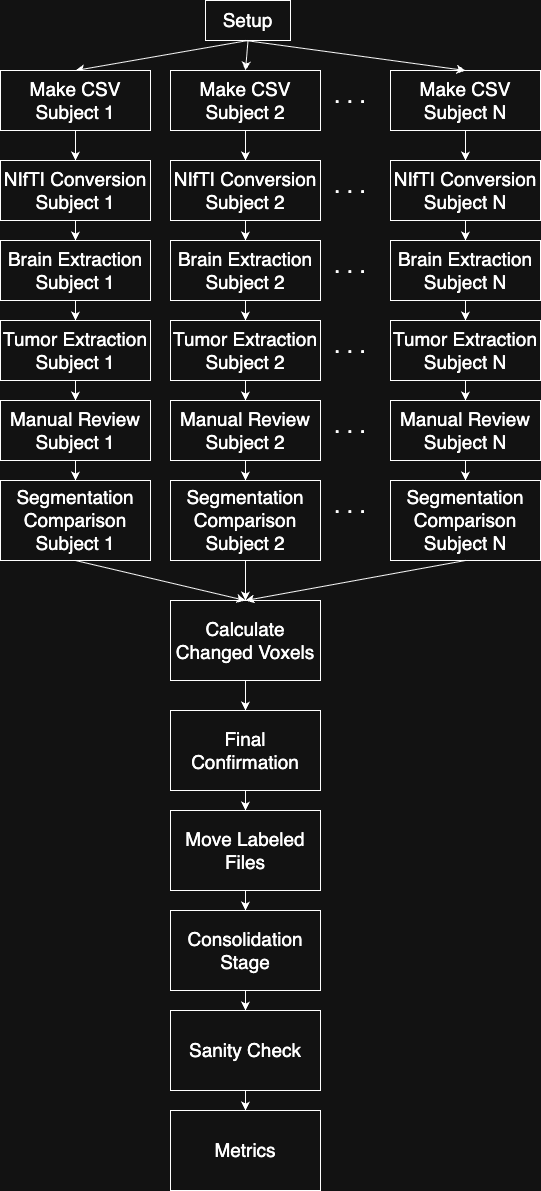

The diagram above was exported from draw.io. Its source (the exported page's mxGraphModel, read from the mxfile embedded in the PNG):
<mxGraphModel dx="1426" dy="766" grid="1" gridSize="10" guides="1" tooltips="1" connect="1" arrows="1" fold="1" page="1" pageScale="1" pageWidth="850" pageHeight="1100" math="0" shadow="0">
  <root>
    <mxCell id="0" />
    <mxCell id="1" parent="0" />
    <mxCell id="nyDaCIWEOZwXtwbUHYjJ-1" value="&lt;font&gt;Setup&lt;/font&gt;" style="rounded=0;whiteSpace=wrap;html=1;fontSize=19;" vertex="1" parent="1">
      <mxGeometry x="360" y="50" width="85" height="40" as="geometry" />
    </mxCell>
    <mxCell id="nyDaCIWEOZwXtwbUHYjJ-9" value="" style="endArrow=classic;html=1;rounded=0;exitX=0.5;exitY=1;exitDx=0;exitDy=0;entryX=0.5;entryY=0;entryDx=0;entryDy=0;" edge="1" parent="1" source="nyDaCIWEOZwXtwbUHYjJ-1" target="nyDaCIWEOZwXtwbUHYjJ-3">
      <mxGeometry width="50" height="50" relative="1" as="geometry">
        <mxPoint x="400" y="430" as="sourcePoint" />
        <mxPoint x="450" y="190" as="targetPoint" />
      </mxGeometry>
    </mxCell>
    <mxCell id="nyDaCIWEOZwXtwbUHYjJ-37" value="" style="group" vertex="1" connectable="0" parent="1">
      <mxGeometry x="155" y="120" width="150" height="490" as="geometry" />
    </mxCell>
    <mxCell id="nyDaCIWEOZwXtwbUHYjJ-2" value="Tumor Extraction&lt;div&gt;Subject 1&lt;/div&gt;" style="rounded=0;whiteSpace=wrap;html=1;fontSize=19;" vertex="1" parent="nyDaCIWEOZwXtwbUHYjJ-37">
      <mxGeometry y="250" width="150" height="60" as="geometry" />
    </mxCell>
    <mxCell id="nyDaCIWEOZwXtwbUHYjJ-3" value="&lt;font&gt;Make CSV&lt;/font&gt;&lt;div&gt;&lt;font&gt;Subject 1&lt;/font&gt;&lt;/div&gt;" style="rounded=0;whiteSpace=wrap;html=1;fontSize=19;" vertex="1" parent="nyDaCIWEOZwXtwbUHYjJ-37">
      <mxGeometry width="150" height="60" as="geometry" />
    </mxCell>
    <mxCell id="nyDaCIWEOZwXtwbUHYjJ-4" value="&lt;div&gt;Manual Review Subject 1&lt;/div&gt;" style="rounded=0;whiteSpace=wrap;html=1;fontSize=19;" vertex="1" parent="nyDaCIWEOZwXtwbUHYjJ-37">
      <mxGeometry y="330" width="150" height="60" as="geometry" />
    </mxCell>
    <mxCell id="nyDaCIWEOZwXtwbUHYjJ-5" value="Brain Extraction&lt;div&gt;Subject 1&lt;/div&gt;" style="rounded=0;whiteSpace=wrap;html=1;fontSize=19;" vertex="1" parent="nyDaCIWEOZwXtwbUHYjJ-37">
      <mxGeometry y="170" width="150" height="60" as="geometry" />
    </mxCell>
    <mxCell id="nyDaCIWEOZwXtwbUHYjJ-6" value="NIfTI Conversion&lt;div&gt;Subject 1&lt;/div&gt;" style="rounded=0;whiteSpace=wrap;html=1;fontSize=19;" vertex="1" parent="nyDaCIWEOZwXtwbUHYjJ-37">
      <mxGeometry y="90" width="150" height="60" as="geometry" />
    </mxCell>
    <mxCell id="nyDaCIWEOZwXtwbUHYjJ-7" value="&lt;div&gt;Segmentation Comparison Subject 1&lt;/div&gt;" style="rounded=0;whiteSpace=wrap;html=1;fontSize=19;" vertex="1" parent="nyDaCIWEOZwXtwbUHYjJ-37">
      <mxGeometry y="410" width="150" height="80" as="geometry" />
    </mxCell>
    <mxCell id="nyDaCIWEOZwXtwbUHYjJ-10" value="" style="endArrow=classic;html=1;rounded=0;entryX=0.5;entryY=0;entryDx=0;entryDy=0;exitX=0.5;exitY=1;exitDx=0;exitDy=0;" edge="1" parent="nyDaCIWEOZwXtwbUHYjJ-37" source="nyDaCIWEOZwXtwbUHYjJ-3" target="nyDaCIWEOZwXtwbUHYjJ-6">
      <mxGeometry width="50" height="50" relative="1" as="geometry">
        <mxPoint x="260" y="310" as="sourcePoint" />
        <mxPoint x="310" y="260" as="targetPoint" />
      </mxGeometry>
    </mxCell>
    <mxCell id="nyDaCIWEOZwXtwbUHYjJ-11" value="" style="endArrow=classic;html=1;rounded=0;entryX=0.5;entryY=0;entryDx=0;entryDy=0;exitX=0.5;exitY=1;exitDx=0;exitDy=0;" edge="1" parent="nyDaCIWEOZwXtwbUHYjJ-37" source="nyDaCIWEOZwXtwbUHYjJ-2" target="nyDaCIWEOZwXtwbUHYjJ-4">
      <mxGeometry width="50" height="50" relative="1" as="geometry">
        <mxPoint x="260" y="310" as="sourcePoint" />
        <mxPoint x="300" y="270" as="targetPoint" />
      </mxGeometry>
    </mxCell>
    <mxCell id="nyDaCIWEOZwXtwbUHYjJ-12" value="" style="endArrow=classic;html=1;rounded=0;entryX=0.5;entryY=0;entryDx=0;entryDy=0;exitX=0.5;exitY=1;exitDx=0;exitDy=0;" edge="1" parent="nyDaCIWEOZwXtwbUHYjJ-37" source="nyDaCIWEOZwXtwbUHYjJ-5" target="nyDaCIWEOZwXtwbUHYjJ-2">
      <mxGeometry width="50" height="50" relative="1" as="geometry">
        <mxPoint x="260" y="310" as="sourcePoint" />
        <mxPoint x="310" y="260" as="targetPoint" />
      </mxGeometry>
    </mxCell>
    <mxCell id="nyDaCIWEOZwXtwbUHYjJ-13" value="" style="endArrow=classic;html=1;rounded=0;entryX=0.5;entryY=0;entryDx=0;entryDy=0;exitX=0.5;exitY=1;exitDx=0;exitDy=0;" edge="1" parent="nyDaCIWEOZwXtwbUHYjJ-37" source="nyDaCIWEOZwXtwbUHYjJ-6" target="nyDaCIWEOZwXtwbUHYjJ-5">
      <mxGeometry width="50" height="50" relative="1" as="geometry">
        <mxPoint x="260" y="310" as="sourcePoint" />
        <mxPoint x="310" y="260" as="targetPoint" />
      </mxGeometry>
    </mxCell>
    <mxCell id="nyDaCIWEOZwXtwbUHYjJ-14" value="" style="endArrow=classic;html=1;rounded=0;entryX=0.5;entryY=0;entryDx=0;entryDy=0;exitX=0.5;exitY=1;exitDx=0;exitDy=0;" edge="1" parent="nyDaCIWEOZwXtwbUHYjJ-37" source="nyDaCIWEOZwXtwbUHYjJ-4" target="nyDaCIWEOZwXtwbUHYjJ-7">
      <mxGeometry width="50" height="50" relative="1" as="geometry">
        <mxPoint x="260" y="310" as="sourcePoint" />
        <mxPoint x="310" y="260" as="targetPoint" />
      </mxGeometry>
    </mxCell>
    <mxCell id="nyDaCIWEOZwXtwbUHYjJ-50" value="" style="group" vertex="1" connectable="0" parent="1">
      <mxGeometry x="545" y="120" width="150" height="490" as="geometry" />
    </mxCell>
    <mxCell id="nyDaCIWEOZwXtwbUHYjJ-51" value="Tumor Extraction&lt;div&gt;Subject N&lt;/div&gt;" style="rounded=0;whiteSpace=wrap;html=1;fontSize=19;" vertex="1" parent="nyDaCIWEOZwXtwbUHYjJ-50">
      <mxGeometry y="250" width="150" height="60" as="geometry" />
    </mxCell>
    <mxCell id="nyDaCIWEOZwXtwbUHYjJ-52" value="&lt;font&gt;Make CSV&lt;/font&gt;&lt;div&gt;&lt;font&gt;Subject N&lt;/font&gt;&lt;/div&gt;" style="rounded=0;whiteSpace=wrap;html=1;fontSize=19;" vertex="1" parent="nyDaCIWEOZwXtwbUHYjJ-50">
      <mxGeometry width="150" height="60" as="geometry" />
    </mxCell>
    <mxCell id="nyDaCIWEOZwXtwbUHYjJ-53" value="&lt;div&gt;Manual Review Subject N&lt;/div&gt;" style="rounded=0;whiteSpace=wrap;html=1;fontSize=19;" vertex="1" parent="nyDaCIWEOZwXtwbUHYjJ-50">
      <mxGeometry y="330" width="150" height="60" as="geometry" />
    </mxCell>
    <mxCell id="nyDaCIWEOZwXtwbUHYjJ-54" value="Brain Extraction&lt;div&gt;Subject N&lt;/div&gt;" style="rounded=0;whiteSpace=wrap;html=1;fontSize=19;" vertex="1" parent="nyDaCIWEOZwXtwbUHYjJ-50">
      <mxGeometry y="170" width="150" height="60" as="geometry" />
    </mxCell>
    <mxCell id="nyDaCIWEOZwXtwbUHYjJ-55" value="NIfTI Conversion&lt;div&gt;Subject N&lt;/div&gt;" style="rounded=0;whiteSpace=wrap;html=1;fontSize=19;" vertex="1" parent="nyDaCIWEOZwXtwbUHYjJ-50">
      <mxGeometry y="90" width="150" height="60" as="geometry" />
    </mxCell>
    <mxCell id="nyDaCIWEOZwXtwbUHYjJ-56" value="&lt;div&gt;Segmentation Comparison Subject N&lt;/div&gt;" style="rounded=0;whiteSpace=wrap;html=1;fontSize=19;" vertex="1" parent="nyDaCIWEOZwXtwbUHYjJ-50">
      <mxGeometry y="410" width="150" height="80" as="geometry" />
    </mxCell>
    <mxCell id="nyDaCIWEOZwXtwbUHYjJ-57" value="" style="endArrow=classic;html=1;rounded=0;entryX=0.5;entryY=0;entryDx=0;entryDy=0;exitX=0.5;exitY=1;exitDx=0;exitDy=0;" edge="1" parent="nyDaCIWEOZwXtwbUHYjJ-50" source="nyDaCIWEOZwXtwbUHYjJ-52" target="nyDaCIWEOZwXtwbUHYjJ-55">
      <mxGeometry width="50" height="50" relative="1" as="geometry">
        <mxPoint x="260" y="310" as="sourcePoint" />
        <mxPoint x="310" y="260" as="targetPoint" />
      </mxGeometry>
    </mxCell>
    <mxCell id="nyDaCIWEOZwXtwbUHYjJ-58" value="" style="endArrow=classic;html=1;rounded=0;entryX=0.5;entryY=0;entryDx=0;entryDy=0;exitX=0.5;exitY=1;exitDx=0;exitDy=0;" edge="1" parent="nyDaCIWEOZwXtwbUHYjJ-50" source="nyDaCIWEOZwXtwbUHYjJ-51" target="nyDaCIWEOZwXtwbUHYjJ-53">
      <mxGeometry width="50" height="50" relative="1" as="geometry">
        <mxPoint x="260" y="310" as="sourcePoint" />
        <mxPoint x="300" y="270" as="targetPoint" />
      </mxGeometry>
    </mxCell>
    <mxCell id="nyDaCIWEOZwXtwbUHYjJ-59" value="" style="endArrow=classic;html=1;rounded=0;entryX=0.5;entryY=0;entryDx=0;entryDy=0;exitX=0.5;exitY=1;exitDx=0;exitDy=0;" edge="1" parent="nyDaCIWEOZwXtwbUHYjJ-50" source="nyDaCIWEOZwXtwbUHYjJ-54" target="nyDaCIWEOZwXtwbUHYjJ-51">
      <mxGeometry width="50" height="50" relative="1" as="geometry">
        <mxPoint x="260" y="310" as="sourcePoint" />
        <mxPoint x="310" y="260" as="targetPoint" />
      </mxGeometry>
    </mxCell>
    <mxCell id="nyDaCIWEOZwXtwbUHYjJ-60" value="" style="endArrow=classic;html=1;rounded=0;entryX=0.5;entryY=0;entryDx=0;entryDy=0;exitX=0.5;exitY=1;exitDx=0;exitDy=0;" edge="1" parent="nyDaCIWEOZwXtwbUHYjJ-50" source="nyDaCIWEOZwXtwbUHYjJ-55" target="nyDaCIWEOZwXtwbUHYjJ-54">
      <mxGeometry width="50" height="50" relative="1" as="geometry">
        <mxPoint x="260" y="310" as="sourcePoint" />
        <mxPoint x="310" y="260" as="targetPoint" />
      </mxGeometry>
    </mxCell>
    <mxCell id="nyDaCIWEOZwXtwbUHYjJ-61" value="" style="endArrow=classic;html=1;rounded=0;entryX=0.5;entryY=0;entryDx=0;entryDy=0;exitX=0.5;exitY=1;exitDx=0;exitDy=0;" edge="1" parent="nyDaCIWEOZwXtwbUHYjJ-50" source="nyDaCIWEOZwXtwbUHYjJ-53" target="nyDaCIWEOZwXtwbUHYjJ-56">
      <mxGeometry width="50" height="50" relative="1" as="geometry">
        <mxPoint x="260" y="310" as="sourcePoint" />
        <mxPoint x="310" y="260" as="targetPoint" />
      </mxGeometry>
    </mxCell>
    <mxCell id="nyDaCIWEOZwXtwbUHYjJ-63" value="&lt;font style=&quot;font-size: 23px;&quot;&gt;. . .&lt;/font&gt;" style="text;html=1;align=center;verticalAlign=middle;whiteSpace=wrap;rounded=0;" vertex="1" parent="1">
      <mxGeometry x="485" y="130" width="40" height="30" as="geometry" />
    </mxCell>
    <mxCell id="nyDaCIWEOZwXtwbUHYjJ-64" value="&lt;font style=&quot;font-size: 23px;&quot;&gt;. . .&lt;/font&gt;" style="text;html=1;align=center;verticalAlign=middle;whiteSpace=wrap;rounded=0;" vertex="1" parent="1">
      <mxGeometry x="485" y="220" width="40" height="30" as="geometry" />
    </mxCell>
    <mxCell id="nyDaCIWEOZwXtwbUHYjJ-66" value="&lt;font style=&quot;font-size: 23px;&quot;&gt;. . .&lt;/font&gt;" style="text;html=1;align=center;verticalAlign=middle;whiteSpace=wrap;rounded=0;" vertex="1" parent="1">
      <mxGeometry x="485" y="300" width="40" height="30" as="geometry" />
    </mxCell>
    <mxCell id="nyDaCIWEOZwXtwbUHYjJ-67" value="&lt;font style=&quot;font-size: 23px;&quot;&gt;. . .&lt;/font&gt;" style="text;html=1;align=center;verticalAlign=middle;whiteSpace=wrap;rounded=0;" vertex="1" parent="1">
      <mxGeometry x="485" y="380" width="40" height="30" as="geometry" />
    </mxCell>
    <mxCell id="nyDaCIWEOZwXtwbUHYjJ-68" value="&lt;font style=&quot;font-size: 23px;&quot;&gt;. . .&lt;/font&gt;" style="text;html=1;align=center;verticalAlign=middle;whiteSpace=wrap;rounded=0;" vertex="1" parent="1">
      <mxGeometry x="485" y="460" width="40" height="30" as="geometry" />
    </mxCell>
    <mxCell id="nyDaCIWEOZwXtwbUHYjJ-69" value="&lt;font style=&quot;font-size: 23px;&quot;&gt;. . .&lt;/font&gt;" style="text;html=1;align=center;verticalAlign=middle;whiteSpace=wrap;rounded=0;" vertex="1" parent="1">
      <mxGeometry x="485" y="540" width="40" height="30" as="geometry" />
    </mxCell>
    <mxCell id="nyDaCIWEOZwXtwbUHYjJ-70" value="" style="endArrow=classic;html=1;rounded=0;entryX=0.5;entryY=0;entryDx=0;entryDy=0;exitX=0.5;exitY=1;exitDx=0;exitDy=0;" edge="1" parent="1" source="nyDaCIWEOZwXtwbUHYjJ-1" target="nyDaCIWEOZwXtwbUHYjJ-40">
      <mxGeometry width="50" height="50" relative="1" as="geometry">
        <mxPoint x="400" y="420" as="sourcePoint" />
        <mxPoint x="450" y="370" as="targetPoint" />
      </mxGeometry>
    </mxCell>
    <mxCell id="nyDaCIWEOZwXtwbUHYjJ-71" value="" style="endArrow=classic;html=1;rounded=0;entryX=0.5;entryY=0;entryDx=0;entryDy=0;" edge="1" parent="1" target="nyDaCIWEOZwXtwbUHYjJ-52">
      <mxGeometry width="50" height="50" relative="1" as="geometry">
        <mxPoint x="400" y="90" as="sourcePoint" />
        <mxPoint x="510" y="90" as="targetPoint" />
      </mxGeometry>
    </mxCell>
    <mxCell id="nyDaCIWEOZwXtwbUHYjJ-39" value="Tumor Extraction&lt;div&gt;Subject 2&lt;/div&gt;" style="rounded=0;whiteSpace=wrap;html=1;fontSize=19;" vertex="1" parent="1">
      <mxGeometry x="325" y="370" width="150" height="60" as="geometry" />
    </mxCell>
    <mxCell id="nyDaCIWEOZwXtwbUHYjJ-40" value="&lt;font&gt;Make CSV&lt;/font&gt;&lt;div&gt;&lt;font&gt;Subject 2&lt;/font&gt;&lt;/div&gt;" style="rounded=0;whiteSpace=wrap;html=1;fontSize=19;" vertex="1" parent="1">
      <mxGeometry x="325" y="120" width="150" height="60" as="geometry" />
    </mxCell>
    <mxCell id="nyDaCIWEOZwXtwbUHYjJ-41" value="&lt;div&gt;Manual Review Subject 2&lt;/div&gt;" style="rounded=0;whiteSpace=wrap;html=1;fontSize=19;" vertex="1" parent="1">
      <mxGeometry x="325" y="450" width="150" height="60" as="geometry" />
    </mxCell>
    <mxCell id="nyDaCIWEOZwXtwbUHYjJ-42" value="Brain Extraction&lt;div&gt;Subject 2&lt;/div&gt;" style="rounded=0;whiteSpace=wrap;html=1;fontSize=19;" vertex="1" parent="1">
      <mxGeometry x="325" y="290" width="150" height="60" as="geometry" />
    </mxCell>
    <mxCell id="nyDaCIWEOZwXtwbUHYjJ-43" value="NIfTI Conversion&lt;div&gt;Subject 2&lt;/div&gt;" style="rounded=0;whiteSpace=wrap;html=1;fontSize=19;" vertex="1" parent="1">
      <mxGeometry x="325" y="210" width="150" height="60" as="geometry" />
    </mxCell>
    <mxCell id="nyDaCIWEOZwXtwbUHYjJ-44" value="&lt;div&gt;Segmentation Comparison Subject 2&lt;/div&gt;" style="rounded=0;whiteSpace=wrap;html=1;fontSize=19;" vertex="1" parent="1">
      <mxGeometry x="325" y="530" width="150" height="80" as="geometry" />
    </mxCell>
    <mxCell id="nyDaCIWEOZwXtwbUHYjJ-45" value="" style="endArrow=classic;html=1;rounded=0;entryX=0.5;entryY=0;entryDx=0;entryDy=0;exitX=0.5;exitY=1;exitDx=0;exitDy=0;" edge="1" parent="1" source="nyDaCIWEOZwXtwbUHYjJ-40" target="nyDaCIWEOZwXtwbUHYjJ-43">
      <mxGeometry width="50" height="50" relative="1" as="geometry">
        <mxPoint x="585" y="430" as="sourcePoint" />
        <mxPoint x="635" y="380" as="targetPoint" />
      </mxGeometry>
    </mxCell>
    <mxCell id="nyDaCIWEOZwXtwbUHYjJ-46" value="" style="endArrow=classic;html=1;rounded=0;entryX=0.5;entryY=0;entryDx=0;entryDy=0;exitX=0.5;exitY=1;exitDx=0;exitDy=0;" edge="1" parent="1" source="nyDaCIWEOZwXtwbUHYjJ-39" target="nyDaCIWEOZwXtwbUHYjJ-41">
      <mxGeometry width="50" height="50" relative="1" as="geometry">
        <mxPoint x="585" y="430" as="sourcePoint" />
        <mxPoint x="625" y="390" as="targetPoint" />
      </mxGeometry>
    </mxCell>
    <mxCell id="nyDaCIWEOZwXtwbUHYjJ-47" value="" style="endArrow=classic;html=1;rounded=0;entryX=0.5;entryY=0;entryDx=0;entryDy=0;exitX=0.5;exitY=1;exitDx=0;exitDy=0;" edge="1" parent="1" source="nyDaCIWEOZwXtwbUHYjJ-42" target="nyDaCIWEOZwXtwbUHYjJ-39">
      <mxGeometry width="50" height="50" relative="1" as="geometry">
        <mxPoint x="585" y="430" as="sourcePoint" />
        <mxPoint x="635" y="380" as="targetPoint" />
      </mxGeometry>
    </mxCell>
    <mxCell id="nyDaCIWEOZwXtwbUHYjJ-48" value="" style="endArrow=classic;html=1;rounded=0;entryX=0.5;entryY=0;entryDx=0;entryDy=0;exitX=0.5;exitY=1;exitDx=0;exitDy=0;" edge="1" parent="1" source="nyDaCIWEOZwXtwbUHYjJ-43" target="nyDaCIWEOZwXtwbUHYjJ-42">
      <mxGeometry width="50" height="50" relative="1" as="geometry">
        <mxPoint x="585" y="430" as="sourcePoint" />
        <mxPoint x="635" y="380" as="targetPoint" />
      </mxGeometry>
    </mxCell>
    <mxCell id="nyDaCIWEOZwXtwbUHYjJ-49" value="" style="endArrow=classic;html=1;rounded=0;entryX=0.5;entryY=0;entryDx=0;entryDy=0;exitX=0.5;exitY=1;exitDx=0;exitDy=0;" edge="1" parent="1" source="nyDaCIWEOZwXtwbUHYjJ-41" target="nyDaCIWEOZwXtwbUHYjJ-44">
      <mxGeometry width="50" height="50" relative="1" as="geometry">
        <mxPoint x="585" y="430" as="sourcePoint" />
        <mxPoint x="635" y="380" as="targetPoint" />
      </mxGeometry>
    </mxCell>
    <mxCell id="nyDaCIWEOZwXtwbUHYjJ-85" value="&lt;div&gt;Calculate Changed Voxels&lt;/div&gt;" style="rounded=0;whiteSpace=wrap;html=1;fontSize=19;" vertex="1" parent="1">
      <mxGeometry x="325" y="650" width="150" height="80" as="geometry" />
    </mxCell>
    <mxCell id="nyDaCIWEOZwXtwbUHYjJ-86" value="Final Confirmation" style="rounded=0;whiteSpace=wrap;html=1;fontSize=19;" vertex="1" parent="1">
      <mxGeometry x="325" y="760" width="150" height="80" as="geometry" />
    </mxCell>
    <mxCell id="nyDaCIWEOZwXtwbUHYjJ-87" value="Move Labeled Files" style="rounded=0;whiteSpace=wrap;html=1;fontSize=19;" vertex="1" parent="1">
      <mxGeometry x="325" y="860" width="150" height="80" as="geometry" />
    </mxCell>
    <mxCell id="nyDaCIWEOZwXtwbUHYjJ-88" value="Consolidation Stage" style="rounded=0;whiteSpace=wrap;html=1;fontSize=19;" vertex="1" parent="1">
      <mxGeometry x="325" y="960" width="150" height="80" as="geometry" />
    </mxCell>
    <mxCell id="nyDaCIWEOZwXtwbUHYjJ-90" value="Sanity Check" style="rounded=0;whiteSpace=wrap;html=1;fontSize=19;" vertex="1" parent="1">
      <mxGeometry x="325" y="1060" width="150" height="80" as="geometry" />
    </mxCell>
    <mxCell id="nyDaCIWEOZwXtwbUHYjJ-91" value="Metrics" style="rounded=0;whiteSpace=wrap;html=1;fontSize=19;" vertex="1" parent="1">
      <mxGeometry x="325" y="1160" width="150" height="80" as="geometry" />
    </mxCell>
    <mxCell id="nyDaCIWEOZwXtwbUHYjJ-92" value="" style="endArrow=classic;html=1;rounded=0;entryX=0.5;entryY=0;entryDx=0;entryDy=0;exitX=0.5;exitY=1;exitDx=0;exitDy=0;" edge="1" parent="1" source="nyDaCIWEOZwXtwbUHYjJ-7" target="nyDaCIWEOZwXtwbUHYjJ-85">
      <mxGeometry width="50" height="50" relative="1" as="geometry">
        <mxPoint x="400" y="970" as="sourcePoint" />
        <mxPoint x="450" y="920" as="targetPoint" />
      </mxGeometry>
    </mxCell>
    <mxCell id="nyDaCIWEOZwXtwbUHYjJ-93" value="" style="endArrow=classic;html=1;rounded=0;entryX=0.5;entryY=0;entryDx=0;entryDy=0;exitX=0.5;exitY=1;exitDx=0;exitDy=0;" edge="1" parent="1" source="nyDaCIWEOZwXtwbUHYjJ-44" target="nyDaCIWEOZwXtwbUHYjJ-85">
      <mxGeometry width="50" height="50" relative="1" as="geometry">
        <mxPoint x="400" y="970" as="sourcePoint" />
        <mxPoint x="450" y="920" as="targetPoint" />
      </mxGeometry>
    </mxCell>
    <mxCell id="nyDaCIWEOZwXtwbUHYjJ-94" value="" style="endArrow=classic;html=1;rounded=0;exitX=0.5;exitY=1;exitDx=0;exitDy=0;" edge="1" parent="1" source="nyDaCIWEOZwXtwbUHYjJ-56">
      <mxGeometry width="50" height="50" relative="1" as="geometry">
        <mxPoint x="400" y="970" as="sourcePoint" />
        <mxPoint x="400" y="650" as="targetPoint" />
      </mxGeometry>
    </mxCell>
    <mxCell id="nyDaCIWEOZwXtwbUHYjJ-95" value="" style="endArrow=classic;html=1;rounded=0;entryX=0.5;entryY=0;entryDx=0;entryDy=0;" edge="1" parent="1" source="nyDaCIWEOZwXtwbUHYjJ-85" target="nyDaCIWEOZwXtwbUHYjJ-86">
      <mxGeometry width="50" height="50" relative="1" as="geometry">
        <mxPoint x="400" y="970" as="sourcePoint" />
        <mxPoint x="450" y="920" as="targetPoint" />
      </mxGeometry>
    </mxCell>
    <mxCell id="nyDaCIWEOZwXtwbUHYjJ-96" value="" style="endArrow=classic;html=1;rounded=0;entryX=0.5;entryY=0;entryDx=0;entryDy=0;exitX=0.5;exitY=1;exitDx=0;exitDy=0;" edge="1" parent="1" source="nyDaCIWEOZwXtwbUHYjJ-86" target="nyDaCIWEOZwXtwbUHYjJ-87">
      <mxGeometry width="50" height="50" relative="1" as="geometry">
        <mxPoint x="400" y="970" as="sourcePoint" />
        <mxPoint x="450" y="920" as="targetPoint" />
      </mxGeometry>
    </mxCell>
    <mxCell id="nyDaCIWEOZwXtwbUHYjJ-98" value="" style="endArrow=classic;html=1;rounded=0;exitX=0.5;exitY=1;exitDx=0;exitDy=0;" edge="1" parent="1" source="nyDaCIWEOZwXtwbUHYjJ-87" target="nyDaCIWEOZwXtwbUHYjJ-88">
      <mxGeometry width="50" height="50" relative="1" as="geometry">
        <mxPoint x="400" y="970" as="sourcePoint" />
        <mxPoint x="450" y="920" as="targetPoint" />
      </mxGeometry>
    </mxCell>
    <mxCell id="nyDaCIWEOZwXtwbUHYjJ-99" value="" style="endArrow=classic;html=1;rounded=0;entryX=0.5;entryY=0;entryDx=0;entryDy=0;exitX=0.5;exitY=1;exitDx=0;exitDy=0;" edge="1" parent="1" source="nyDaCIWEOZwXtwbUHYjJ-88" target="nyDaCIWEOZwXtwbUHYjJ-90">
      <mxGeometry width="50" height="50" relative="1" as="geometry">
        <mxPoint x="400" y="970" as="sourcePoint" />
        <mxPoint x="450" y="920" as="targetPoint" />
      </mxGeometry>
    </mxCell>
    <mxCell id="nyDaCIWEOZwXtwbUHYjJ-100" value="" style="endArrow=classic;html=1;rounded=0;" edge="1" parent="1" target="nyDaCIWEOZwXtwbUHYjJ-91">
      <mxGeometry width="50" height="50" relative="1" as="geometry">
        <mxPoint x="400" y="1140" as="sourcePoint" />
        <mxPoint x="400" y="1150" as="targetPoint" />
      </mxGeometry>
    </mxCell>
  </root>
</mxGraphModel>